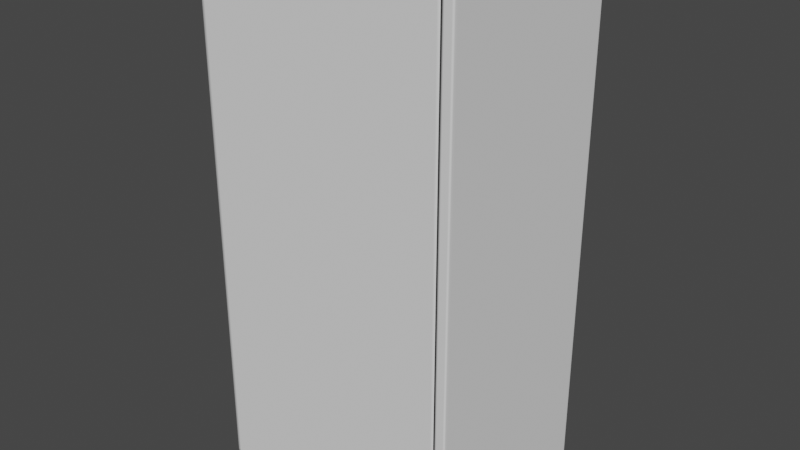 # Source: drawerVertical_3.blend  (saved by Blender 3.6.13; exported with 4.5.12 LTS)
import bpy
from mathutils import Matrix  # noqa: F401  (used for matrix-valued properties, if any)

bpy.ops.wm.read_factory_settings(use_empty=True)
scene = bpy.context.scene
scene.name = 'Scene'

# ---- collections
col_collection = bpy.data.collections.new('Collection'); scene.collection.children.link(col_collection)

# ---- world
world_world = bpy.data.worlds.new('World'); scene.world = world_world
world_world.use_nodes = True; world_world.node_tree.nodes.clear()
_N = world_world.node_tree.nodes; _L = world_world.node_tree.links
n0 = _N.new('ShaderNodeOutputWorld'); n0.name = 'World Output'; n0.location = (300, 300)
n1 = _N.new('ShaderNodeBackground'); n1.name = 'Background'; n1.location = (10, 300)
n1.inputs[0].default_value = (0.05088, 0.05088, 0.05088, 1.0)
_L.new(n1.outputs[0], n0.inputs[0])
n0.is_active_output = True
world_world.color = (0.05088, 0.05088, 0.05088)
world_world.use_sun_shadow = False
world_world.sun_shadow_jitter_overblur = 0.0

# ---- meshes
me_cube_001 = bpy.data.meshes.new('Cube.001')
me_cube_001.from_pydata([(-0.5263, -0.5, 0.0), (-0.5263, -0.5, 1.0), (-0.5263, 0.5, 0.0), (-0.5263, 0.5, 1.0), (0.4737, 0.5, 0.0), (0.4737, 0.5, 1.0), (0.4737, -0.5, 0.0), (0.4737, -0.5, 1.0), (-0.5132, 0.5, 0.0), (-0.5132, -0.5, 1.0), (-0.5132, 0.5, 1.0), (-0.5132, -0.5, 0.0), (0.4605, 0.5, 1.0), (0.4605, -0.5, 0.0), (0.4605, 0.5, 0.0), (0.4605, -0.5, 1.0), (-0.5263, -0.5, 0.9937), (-0.5263, 0.5, 0.9937), (0.4737, -0.5, 0.9937), (0.4737, 0.5, 0.9937), (-0.5132, 0.5, 0.9937), (-0.5132, -0.5, 0.9937), (0.4605, -0.5, 0.9937), (0.4605, 0.5, 0.9937), (-0.5263, 0.5, 0.00625), (0.4737, -0.5, 0.00625), (0.4737, 0.5, 0.00625), (-0.5132, 0.5, 0.00625), (-0.5132, -0.5, 0.00625), (0.4605, -0.5, 0.00625), (0.4605, 0.5, 0.00625), (-0.5263, -0.5, 0.00625), (-0.5263, -0.4875, 0.0), (-0.5263, -0.4875, 1.0), (0.4737, -0.4875, 1.0), (0.4737, -0.4875, 0.0), (-0.5132, -0.4875, 0.0), (-0.5132, -0.4875, 1.0), (0.4605, -0.4875, 1.0), (0.4605, -0.4875, 0.0), (-0.5263, -0.4875, 0.9937), (-0.5263, -0.4875, 0.00625), (-0.5263, 0.4875, 1.0), (-0.5263, 0.4875, 0.9937), (-0.5263, 0.4875, 0.00625), (-0.5263, 0.4875, 0.0), (0.4737, 0.4875, 1.0), (0.4737, 0.4875, 0.0), (-0.5132, 0.4875, 0.0), (-0.5132, 0.4875, 1.0), (0.4605, 0.4875, 1.0), (0.4605, 0.4875, 0.0), (0.4737, -0.4875, 0.9937), (0.4737, -0.4875, 0.00625), (0.4737, 0.4875, 0.00625), (0.4737, 0.4875, 0.9937)], [], [(43, 42, 3, 17), (21, 9, 1, 16), (37, 33, 1, 9), (39, 35, 6, 13), (23, 12, 5, 19), (17, 3, 10, 20), (32, 36, 11, 0), (38, 37, 9, 15), (22, 15, 9, 21), (18, 7, 15, 22), (34, 38, 15, 7), (20, 10, 12, 23), (36, 39, 13, 11), (27, 20, 23, 30), (25, 18, 22, 29), (29, 22, 21, 28), (24, 17, 20, 27), (30, 23, 19, 26), (28, 21, 16, 31), (44, 43, 17, 24), (45, 44, 24, 2), (11, 28, 31, 0), (14, 30, 26, 4), (2, 24, 27, 8), (13, 29, 28, 11), (6, 25, 29, 13), (8, 27, 30, 14), (0, 31, 41, 32), (31, 16, 40, 41), (48, 51, 39, 36), (46, 50, 38, 34), (50, 49, 37, 38), (45, 48, 36, 32), (51, 47, 35, 39), (49, 42, 33, 37), (16, 1, 33, 40), (10, 3, 42, 49), (14, 4, 47, 51), (2, 8, 48, 45), (12, 10, 49, 50), (5, 12, 50, 46), (8, 14, 51, 48), (32, 41, 44, 45), (41, 40, 43, 44), (40, 33, 42, 43), (54, 47, 4, 26), (46, 55, 19, 5), (25, 6, 35, 53), (7, 18, 52, 34), (55, 54, 26, 19), (18, 25, 53, 52), (52, 53, 54, 55), (53, 35, 47, 54), (34, 52, 55, 46)])
me_cube_001.polygons.foreach_set('use_smooth', [True] * 54)
_uv = me_cube_001.uv_layers.new(name='UVMap')
_uv.uv.foreach_set('vector', [0.625, 0.25, 0.625, 0.25, 0.625, 0.25, 0.625, 0.25, 0.625, 1.0, 0.625, 1.0, 0.625, 1.0, 0.625, 1.0, 0.875, 0.75, 0.875, 0.75, 0.875, 0.75, 0.875, 0.75, 0.3653, 0.75, 0.3653, 0.75, 0.3653, 0.75, 0.3653, 0.75, 0.625, 0.4903, 0.625, 0.4903, 0.625, 0.4903, 0.625, 0.4903, 0.625, 0.25, 0.625, 0.25, 0.625, 0.25, 0.625, 0.25, 0.125, 0.75, 0.125, 0.75, 0.125, 0.75, 0.125, 0.75, 0.6347, 0.75, 0.875, 0.75, 0.875, 0.75, 0.6347, 0.75, 0.625, 0.7597, 0.625, 0.7597, 0.625, 1.0, 0.625, 1.0, 0.625, 0.7597, 0.625, 0.7597, 0.625, 0.7597, 0.625, 0.7597, 0.6347, 0.75, 0.6347, 0.75, 0.6347, 0.75, 0.6347, 0.75, 0.625, 0.25, 0.625, 0.25, 0.625, 0.4903, 0.625, 0.4903, 0.125, 0.75, 0.3653, 0.75, 0.3653, 0.75, 0.125, 0.75, 0.375, 0.25, 0.625, 0.25, 0.625, 0.4903, 0.375, 0.4903, 0.375, 0.7597, 0.625, 0.7597, 0.625, 0.7597, 0.375, 0.7597, 0.375, 0.7597, 0.625, 0.7597, 0.625, 1.0, 0.375, 1.0, 0.375, 0.25, 0.625, 0.25, 0.625, 0.25, 0.375, 0.25, 0.375, 0.4903, 0.625, 0.4903, 0.625, 0.4903, 0.375, 0.4903, 0.375, 1.0, 0.625, 1.0, 0.625, 1.0, 0.375, 1.0, 0.375, 0.25, 0.625, 0.25, 0.625, 0.25, 0.375, 0.25, 0.375, 0.25, 0.375, 0.25, 0.375, 0.25, 0.375, 0.25, 0.375, 1.0, 0.375, 1.0, 0.375, 1.0, 0.375, 1.0, 0.375, 0.4903, 0.375, 0.4903, 0.375, 0.4903, 0.375, 0.4903, 0.375, 0.25, 0.375, 0.25, 0.375, 0.25, 0.375, 0.25, 0.375, 0.7597, 0.375, 0.7597, 0.375, 1.0, 0.375, 1.0, 0.375, 0.7597, 0.375, 0.7597, 0.375, 0.7597, 0.375, 0.7597, 0.375, 0.25, 0.375, 0.25, 0.375, 0.4903, 0.375, 0.4903, 0.375, 0.0, 0.375, 0.0, 0.375, 0.0, 0.375, 0.0, 0.375, 0.0, 0.625, 0.0, 0.625, 0.0, 0.375, 0.0, 0.125, 0.5, 0.3653, 0.5, 0.3653, 0.75, 0.125, 0.75, 0.6347, 0.5, 0.6347, 0.5, 0.6347, 0.75, 0.6347, 0.75, 0.6347, 0.5, 0.875, 0.5, 0.875, 0.75, 0.6347, 0.75, 0.125, 0.5, 0.125, 0.5, 0.125, 0.75, 0.125, 0.75, 0.3653, 0.5, 0.3653, 0.5, 0.3653, 0.75, 0.3653, 0.75, 0.875, 0.5, 0.875, 0.5, 0.875, 0.75, 0.875, 0.75, 0.625, 0.0, 0.625, 0.0, 0.625, 0.0, 0.625, 0.0, 0.875, 0.5, 0.875, 0.5, 0.875, 0.5, 0.875, 0.5, 0.3653, 0.5, 0.3653, 0.5, 0.3653, 0.5, 0.3653, 0.5, 0.125, 0.5, 0.125, 0.5, 0.125, 0.5, 0.125, 0.5, 0.6347, 0.5, 0.875, 0.5, 0.875, 0.5, 0.6347, 0.5, 0.6347, 0.5, 0.6347, 0.5, 0.6347, 0.5, 0.6347, 0.5, 0.125, 0.5, 0.3653, 0.5, 0.3653, 0.5, 0.125, 0.5, 0.375, 0.0, 0.375, 0.0, 0.375, 0.25, 0.375, 0.25, 0.375, 0.0, 0.625, 0.0, 0.625, 0.25, 0.375, 0.25, 0.625, 0.0, 0.625, 0.0, 0.625, 0.25, 0.625, 0.25, 0.3749, 0.4936, 0.3653, 0.5, 0.3653, 0.5, 0.375, 0.4903, 0.6347, 0.5, 0.625, 0.4937, 0.625, 0.4903, 0.625, 0.4903, 0.375, 0.7597, 0.375, 0.7597, 0.3653, 0.75, 0.3675, 0.7501, 0.625, 0.7597, 0.625, 0.7597, 0.625, 0.7563, 0.6347, 0.75, 0.625, 0.4937, 0.3749, 0.4936, 0.375, 0.4903, 0.625, 0.4903, 0.625, 0.7597, 0.375, 0.7597, 0.3675, 0.7501, 0.625, 0.7563, 0.625, 0.7563, 0.3675, 0.7501, 0.3749, 0.4936, 0.625, 0.4937, 0.3675, 0.7501, 0.3653, 0.75, 0.3653, 0.5, 0.3749, 0.4936, 0.6347, 0.75, 0.625, 0.7563, 0.625, 0.4937, 0.6347, 0.5])
me_cube_001.update()
me_cube_005 = bpy.data.meshes.new('Cube.005')
me_cube_005.from_pydata([(10.0, -0.5, 1.0), (10.0, 0.5, 1.0), (9.0, 0.5, 1.0), (9.0, -0.5, 1.0), (9.25, 0.5, 1.0), (9.25, -0.5, 1.0), (9.75, 0.5, 1.0), (9.75, -0.5, 1.0), (10.0, 0.5, 0.9937), (10.0, -0.5, 0.9937), (9.0, -0.5, 0.9937), (9.0, 0.5, 0.9937), (9.25, -0.5, 0.9937), (9.25, 0.5, 0.9937), (9.75, -0.5, 0.9937), (9.75, 0.5, 0.9937), (10.0, -0.4875, 1.0), (9.0, -0.4875, 1.0), (9.25, -0.4875, 1.0), (9.75, -0.4875, 1.0), (10.0, -0.4875, 0.9937), (10.0, 0.4875, 1.0), (9.0, 0.4875, 1.0), (9.25, 0.4875, 1.0), (9.75, 0.4875, 1.0), (10.0, 0.4875, 0.9937), (9.0, 0.4875, 0.9937), (9.0, -0.4875, 0.9937), (10.0, 0.5, 0.0), (10.0, -0.5, 0.0), (9.0, -0.5, 0.0), (9.0, 0.5, 0.0), (9.25, -0.5, 0.0), (9.25, 0.5, 0.0), (9.75, -0.5, 0.0), (9.75, 0.5, 0.0), (10.0, -0.4875, 0.0), (10.0, 0.4875, 0.0), (9.0, -0.4875, 0.0), (9.0, 0.4875, 0.0), (9.75, -0.4875, 0.0), (9.25, -0.4875, 0.0), (9.25, 0.4875, 0.0), (9.75, 0.4875, 0.0), (10.0, 0.5, 0.00625), (10.0, -0.5, 0.00625), (9.0, -0.5, 0.00625), (9.0, 0.5, 0.00625), (9.25, -0.5, 0.00625), (9.25, 0.5, 0.00625), (9.75, -0.5, 0.00625), (9.75, 0.5, 0.00625), (10.0, -0.4875, 0.00625), (10.0, 0.4875, 0.00625), (9.0, -0.4875, 0.00625), (9.0, 0.4875, 0.00625)], [], [(15, 6, 1, 8), (20, 16, 0, 9), (18, 17, 3, 5), (12, 5, 3, 10), (14, 7, 5, 12), (19, 18, 5, 7), (11, 2, 4, 13), (16, 19, 7, 0), (9, 0, 7, 14), (13, 4, 6, 15), (49, 13, 15, 51), (45, 9, 14, 50), (47, 11, 13, 49), (50, 14, 12, 48), (48, 12, 10, 46), (52, 20, 9, 45), (51, 15, 8, 44), (53, 25, 20, 52), (21, 24, 19, 16), (24, 23, 18, 19), (23, 22, 17, 18), (25, 21, 16, 20), (8, 1, 21, 25), (4, 2, 22, 23), (6, 4, 23, 24), (1, 6, 24, 21), (44, 8, 25, 53), (17, 22, 26, 27), (22, 2, 11, 26), (3, 17, 27, 10), (54, 55, 39, 38), (46, 54, 38, 30), (55, 47, 31, 39), (43, 35, 28, 37), (34, 40, 36, 29), (42, 33, 35, 43), (32, 41, 40, 34), (39, 31, 33, 42), (30, 38, 41, 32), (41, 42, 43, 40), (38, 39, 42, 41), (40, 43, 37, 36), (26, 11, 47, 55), (10, 27, 54, 46), (27, 26, 55, 54), (28, 44, 53, 37), (37, 53, 52, 36), (35, 51, 44, 28), (36, 52, 45, 29), (32, 48, 46, 30), (34, 50, 48, 32), (31, 47, 49, 33), (29, 45, 50, 34), (33, 49, 51, 35)])
me_cube_005.polygons.foreach_set('use_smooth', [True] * 54)
_uv = me_cube_005.uv_layers.new(name='UVMap')
_uv.uv.foreach_set('vector', [0.625, 0.4982, 0.625, 0.4982, 0.625, 0.5, 0.625, 0.5, 0.625, 0.75, 0.625, 0.75, 0.625, 0.75, 0.625, 0.75, 0.6347, 0.75, 0.6347, 0.75, 0.6347, 0.75, 0.6347, 0.75, 0.625, 0.7597, 0.625, 0.7597, 0.625, 0.7597, 0.625, 0.7597, 0.625, 0.7518, 0.625, 0.7518, 0.625, 0.7597, 0.625, 0.7597, 0.6268, 0.75, 0.6347, 0.75, 0.6347, 0.75, 0.6268, 0.75, 0.625, 0.4903, 0.625, 0.4903, 0.625, 0.4903, 0.625, 0.4903, 0.625, 0.75, 0.6268, 0.75, 0.6268, 0.75, 0.625, 0.75, 0.625, 0.75, 0.625, 0.75, 0.625, 0.7518, 0.625, 0.7518, 0.625, 0.4903, 0.625, 0.4903, 0.625, 0.4982, 0.625, 0.4982, 0.567, 0.4903, 0.625, 0.4903, 0.625, 0.4982, 0.567, 0.4982, 0.567, 0.75, 0.625, 0.75, 0.625, 0.7518, 0.567, 0.7518, 0.567, 0.4903, 0.625, 0.4903, 0.625, 0.4903, 0.567, 0.4903, 0.567, 0.7518, 0.625, 0.7518, 0.625, 0.7597, 0.567, 0.7597, 0.567, 0.7597, 0.625, 0.7597, 0.625, 0.7597, 0.567, 0.7597, 0.567, 0.75, 0.625, 0.75, 0.625, 0.75, 0.567, 0.75, 0.567, 0.4982, 0.625, 0.4982, 0.625, 0.5, 0.567, 0.5, 0.567, 0.5, 0.625, 0.5, 0.625, 0.75, 0.567, 0.75, 0.625, 0.5, 0.6268, 0.5, 0.6268, 0.75, 0.625, 0.75, 0.6268, 0.5, 0.6347, 0.5, 0.6347, 0.75, 0.6268, 0.75, 0.6347, 0.5, 0.6347, 0.5, 0.6347, 0.75, 0.6347, 0.75, 0.625, 0.5, 0.625, 0.5, 0.625, 0.75, 0.625, 0.75, 0.625, 0.5, 0.625, 0.5, 0.625, 0.5, 0.625, 0.5, 0.6347, 0.5, 0.6347, 0.5, 0.6347, 0.5, 0.6347, 0.5, 0.6268, 0.5, 0.6347, 0.5, 0.6347, 0.5, 0.6268, 0.5, 0.625, 0.5, 0.6268, 0.5, 0.6268, 0.5, 0.625, 0.5, 0.567, 0.5, 0.625, 0.5, 0.625, 0.5, 0.567, 0.5, 0.6347, 0.75, 0.6347, 0.5, 0.6325, 0.4999, 0.6324, 0.75, 0.6347, 0.5, 0.6347, 0.5, 0.625, 0.4903, 0.6325, 0.4999, 0.6347, 0.75, 0.6347, 0.75, 0.6324, 0.75, 0.625, 0.7597, 0.571, 0.75, 0.5728, 0.4985, 0.5606, 0.4982, 0.5585, 0.75, 0.567, 0.7597, 0.571, 0.75, 0.5585, 0.75, 0.5552, 0.7597, 0.5728, 0.4985, 0.567, 0.4903, 0.5552, 0.4903, 0.5606, 0.4982, 0.5552, 0.5014, 0.5552, 0.4982, 0.5552, 0.5, 0.5552, 0.5, 0.5552, 0.7518, 0.556, 0.75, 0.5552, 0.75, 0.5552, 0.75, 0.5552, 0.4936, 0.5552, 0.4903, 0.5552, 0.4982, 0.5552, 0.5014, 0.5552, 0.7597, 0.5577, 0.75, 0.556, 0.75, 0.5552, 0.7518, 0.5606, 0.4982, 0.5552, 0.4903, 0.5552, 0.4903, 0.5552, 0.4936, 0.5552, 0.7597, 0.5585, 0.75, 0.5577, 0.75, 0.5552, 0.7597, 0.5577, 0.75, 0.5552, 0.4936, 0.5552, 0.5014, 0.556, 0.75, 0.5585, 0.75, 0.5606, 0.4982, 0.5552, 0.4936, 0.5577, 0.75, 0.556, 0.75, 0.5552, 0.5014, 0.5552, 0.5, 0.5552, 0.75, 0.6325, 0.4999, 0.625, 0.4903, 0.567, 0.4903, 0.5728, 0.4985, 0.625, 0.7597, 0.6324, 0.75, 0.571, 0.75, 0.567, 0.7597, 0.6324, 0.75, 0.6325, 0.4999, 0.5728, 0.4985, 0.571, 0.75, 0.5552, 0.5, 0.567, 0.5, 0.567, 0.5, 0.5552, 0.5, 0.5552, 0.5, 0.567, 0.5, 0.567, 0.75, 0.5552, 0.75, 0.5552, 0.4982, 0.567, 0.4982, 0.567, 0.5, 0.5552, 0.5, 0.5552, 0.75, 0.567, 0.75, 0.567, 0.75, 0.5552, 0.75, 0.5552, 0.7597, 0.567, 0.7597, 0.567, 0.7597, 0.5552, 0.7597, 0.5552, 0.7518, 0.567, 0.7518, 0.567, 0.7597, 0.5552, 0.7597, 0.5552, 0.4903, 0.567, 0.4903, 0.567, 0.4903, 0.5552, 0.4903, 0.5552, 0.75, 0.567, 0.75, 0.567, 0.7518, 0.5552, 0.7518, 0.5552, 0.4903, 0.567, 0.4903, 0.567, 0.4982, 0.5552, 0.4982])
me_cube_005.update()

# ---- objects
ob_body = bpy.data.objects.new('body', me_cube_001)
ob_drawer_1 = bpy.data.objects.new('drawer_1', me_cube_005)
ob_scaler = bpy.data.objects.new('scaler', None)
ob_drawerhandle_1 = bpy.data.objects.new('drawerHandle_1', None)

# ---- transforms, parenting, visibility, modifiers, constraints
ob_body.parent = ob_scaler
ob_body.location = (0.0, 0.0, 0.0)
ob_body.scale = (0.38, 0.3, 0.8)
ob_drawer_1.parent = ob_scaler
ob_drawer_1.location = (0.0, 0.0, 0.0)
ob_drawer_1.scale = (0.02, 0.3, 0.8)
ob_scaler.location = (0.0, 0.0, 0.0)
ob_scaler.empty_display_type = 'SINGLE_ARROW'
ob_scaler.empty_display_size = 1.2
ob_drawerhandle_1.parent = ob_drawer_1
ob_drawerhandle_1.matrix_parent_inverse = Matrix(((50.0, -0.0, 0.0, -0.0), (-0.0, 3.333, -0.0, 0.0), (0.0, -0.0, 1.25, -0.0), (-0.0, 0.0, -0.0, 1.0)))
ob_drawerhandle_1.location = (0.2, -7.451e-09, 0.4)
ob_drawerhandle_1.empty_display_size = 0.025

# ---- collection membership
col_collection.objects.link(ob_body)
col_collection.objects.link(ob_drawer_1)
col_collection.objects.link(ob_scaler)
col_collection.objects.link(ob_drawerhandle_1)

# ---- scene / render settings (as saved in the file)
scene.frame_start = 1; scene.frame_end = 250; scene.frame_set(1)
scene.render.engine = 'BLENDER_EEVEE_NEXT'
scene.cycles.sampling_pattern = 'TABULATED_SOBOL'
scene.view_settings.view_transform = 'Filmic'
bpy.context.view_layer.update()

# ---- added for rendering (the .blend has no active camera and no usable light): camera, sun
cam_auto = bpy.data.cameras.new('AutoCamera')
cam_auto.lens = 50.0
cam_auto.sensor_width = 36.0
cam_auto.clip_end = 1000.0
ob_auto_camera = bpy.data.objects.new('AutoCamera', cam_auto)
scene.collection.objects.link(ob_auto_camera)
ob_auto_camera.location = (0.872855, -1.04743, 1.09828)
ob_auto_camera.rotation_euler = (1.09748, -7.21219e-08, 0.694738)
scene.camera = ob_auto_camera
light_auto_sun = bpy.data.lights.new('AutoSun', 'SUN')
light_auto_sun.energy = 3.0
light_auto_sun.angle = 0.0523599
ob_auto_sun = bpy.data.objects.new('AutoSun', light_auto_sun)
scene.collection.objects.link(ob_auto_sun)
ob_auto_sun.rotation_euler = (0.872665, 0.174533, 0.523599)
bpy.context.view_layer.update()
